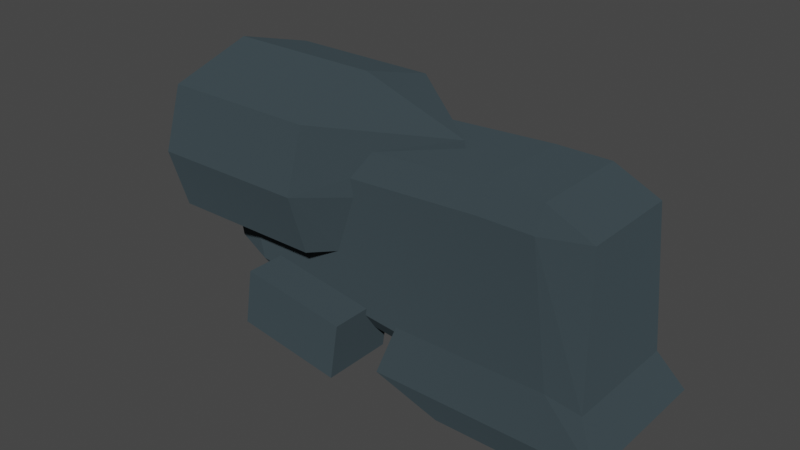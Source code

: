 # Source: ship_rough.blend  (saved by Blender 3.4.6; exported with 4.5.12 LTS)
import bpy
from mathutils import Matrix  # noqa: F401  (used for matrix-valued properties, if any)

bpy.ops.wm.read_factory_settings(use_empty=True)
scene = bpy.context.scene
scene.name = 'Scene'

# ---- collections
col_collection = bpy.data.collections.new('Collection'); scene.collection.children.link(col_collection)

# ---- materials (node trees are filled in below, after node groups)
mat_material_001 = bpy.data.materials.new('Material.001')
mat_material_001.use_transparent_shadow = False

# ---- material node trees
mat_material_001.use_nodes = True; mat_material_001.node_tree.nodes.clear()
_N = mat_material_001.node_tree.nodes; _L = mat_material_001.node_tree.links
n0 = _N.new('ShaderNodeOutputMaterial'); n0.name = 'Material Output'; n0.location = (300, 300)
n1 = _N.new('ShaderNodeBsdfDiffuse'); n1.name = 'Diffuse BSDF'; n1.location = (10, 300)
n1.inputs[0].default_value = (0.04187, 0.05842, 0.0668, 1.0)
n1.inputs[1].default_value = 0.5
_L.new(n1.outputs[0], n0.inputs[0])
n0.is_active_output = True

# ---- world
world_world = bpy.data.worlds.new('World'); scene.world = world_world
world_world.use_nodes = True; world_world.node_tree.nodes.clear()
_N = world_world.node_tree.nodes; _L = world_world.node_tree.links
n0 = _N.new('ShaderNodeOutputWorld'); n0.name = 'World Output'; n0.location = (300, 300)
n1 = _N.new('ShaderNodeBackground'); n1.name = 'Background'; n1.location = (10, 300)
n1.inputs[0].default_value = (0.05088, 0.05088, 0.05088, 1.0)
_L.new(n1.outputs[0], n0.inputs[0])
n0.is_active_output = True
world_world.color = (0.05088, 0.05088, 0.05088)
world_world.use_sun_shadow = False
world_world.sun_shadow_jitter_overblur = 0.0

# ---- meshes
me_sphere = bpy.data.meshes.new('Sphere')
me_sphere.from_pydata([(1.199, -0.6377, -1.853), (1.199, 0.6377, -1.853), (2.963, -0.6377, -1.853), (2.78, -0.513, -1.409), (2.963, 0.6377, -1.853), (2.78, 0.513, -1.409), (1.645, -0.5237, -2.245), (1.645, 0.5237, -2.245), (2.517, -0.5237, -2.245), (2.517, 0.5237, -2.245), (0.1411, -0.886, -1.699), (0.212, -0.886, -1.032), (0.1411, -0.2879, -1.699), (0.9784, -0.886, -1.893), (1.049, -0.886, -1.226), (0.9784, -0.2879, -1.893), (0.1411, 0.886, -1.699), (0.212, 0.886, -1.032), (0.1411, 0.2879, -1.699), (0.9784, 0.886, -1.893), (1.049, 0.886, -1.226), (0.9784, 0.2879, -1.893), (0.05451, -0.4244, -1.403), (0.03781, -0.5584, -1.151), (-0.3138, -0.4244, -1.102), (0.05451, 0.4244, -1.403), (-0.3138, 0.4244, -1.102), (0.03781, 0.5584, -1.151), (1.95, -0.5584, 0.278), (1.928, -0.4244, 0.526), (1.928, 0.4244, 0.526), (1.95, 0.5584, 0.278), (2.362, -0.4244, 0.526), (2.383, -0.5584, 0.278), (2.727, -0.4244, 0.2784), (2.383, 0.5584, 0.278), (2.362, 0.4244, 0.526), (2.727, 0.4244, 0.2784), (0.6148, 0.866, 0.0), (0.6148, 0.7071, -0.7071), (1.472, -3.172e-08, 0.5721), (0.6148, -0.7071, 0.7071), (0.6148, -0.866, -1.192e-07), (0.6148, -0.7071, -0.7071), (0.6148, 0.0, 1.0), (0.0, 0.7071, -0.7071), (0.0, -0.7071, 0.7071), (0.0, 0.866, 0.0), (0.6148, 0.7071, 0.7071), (0.0, -0.866, -1.192e-07), (0.0, -0.7071, -0.7071), (0.0, 0.0, 1.0), (0.0, 0.7071, 0.7071), (-0.6148, 0.866, 0.0), (-0.6148, 0.7071, -0.7071), (-1.067, -3.258e-08, 0.4301), (-1.126, -4.037e-08, -3.625e-08), (-1.067, -3.258e-08, -0.4301), (-0.6148, -0.7071, 0.7071), (-0.6148, -0.866, -1.192e-07), (-0.6148, -0.7071, -0.7071), (-0.6148, 0.0, -1.0), (-0.6148, 0.0, 1.0), (-0.6148, 0.7071, 0.7071), (0.7949, -0.5584, -0.6787), (0.6148, -0.5584, -0.7687), (0.7949, 0.5584, -0.6787), (0.6148, 0.5584, -0.7687), (0.92, -0.5584, 0.1971), (0.92, 0.5584, 0.1971), (0.9473, -0.5584, -9.4e-08), (0.0, -0.5584, -0.7687), (-0.01282, -0.5584, -0.7687), (1.009, 0.4244, 0.4539), (1.009, -0.4244, 0.4539), (0.9473, 0.5584, -1.713e-08), (0.0, 0.5584, -0.7687), (-0.01282, 0.5584, -0.7687), (1.483, -3.319e-08, 0.4911), (-0.3507, -0.4244, -0.8242), (-0.3507, 0.4244, -0.8242), (-0.3274, 0.0, -1.0), (0.1706, 0.4244, -1.421), (0.1706, 0.2879, -1.421), (0.1967, 0.5584, -1.176), (0.212, 0.5584, -1.032), (1.014, 0.4244, -1.556), (1.014, 0.2879, -1.556), (1.049, 0.5584, -1.226), (1.04, 0.5584, -1.31), (1.014, -0.4244, -1.556), (1.014, -0.2879, -1.556), (0.1706, -0.2879, -1.421), (1.04, -0.5584, -1.31), (1.049, -0.5584, -1.226), (0.212, -0.5584, -1.032), (0.1967, -0.5584, -1.176), (0.1706, -0.4244, -1.421), (1.315, -0.5584, -1.296), (2.523, -0.5584, -1.296), (2.089, -0.5584, -1.296), (2.523, 0.5584, -1.296), (2.089, 0.5584, -1.296), (1.315, 0.5584, -1.296), (1.253, 0.4244, -1.594), (1.303, 0.5584, -1.352), (1.253, -0.4244, -1.594), (1.303, -0.5584, -1.352)], [], [(0, 98, 107, 106, 104, 105, 103, 1), (2, 0, 6, 8), (37, 34, 3, 5), (7, 9, 8, 6), (1, 4, 9, 7), (0, 1, 7, 6), (4, 2, 8, 9), (10, 11, 95, 96, 97, 92, 12), (12, 92, 91, 15), (15, 91, 90, 93, 94, 14, 13), (13, 14, 11, 10), (12, 15, 13, 10), (16, 18, 83, 82, 84, 85, 17), (18, 21, 87, 83), (21, 19, 20, 88, 89, 86, 87), (19, 16, 17, 20), (18, 16, 19, 21), (30, 73, 78, 74, 29), (24, 79, 81, 80, 26), (27, 77, 76, 67, 66, 75, 69, 31, 102, 103, 105, 89, 88, 85, 84), (30, 29, 32, 36), (28, 100, 99, 33), (22, 23, 24), (25, 26, 27), (32, 33, 34), (35, 36, 37), (25, 22, 24, 26), (23, 72, 79, 24), (22, 97, 96, 23), (29, 74, 68, 28), (36, 32, 34, 37), (30, 36, 35, 31), (32, 29, 28, 33), (25, 82, 83, 87, 86, 104, 106, 90, 91, 92, 97, 22), (39, 38, 75, 66), (48, 44, 40), (38, 48, 40, 78, 73, 69, 75), (40, 44, 41), (42, 41, 46, 49), (44, 48, 52, 51), (39, 67, 76, 45), (43, 42, 49, 50), (48, 38, 47, 52), (38, 39, 45, 47), (41, 44, 51, 46), (54, 57, 56, 53), (63, 55, 62), (61, 57, 54), (53, 56, 55, 63), (57, 60, 59, 56), (55, 58, 62), (61, 60, 57), (56, 59, 58, 55), (59, 49, 46, 58), (62, 51, 52, 63), (54, 45, 76, 77, 80, 81, 61), (60, 50, 49, 59), (63, 52, 47, 53), (61, 81, 79, 72, 71, 50, 60), (53, 47, 45, 54), (58, 46, 51, 62), (80, 77, 27, 26), (71, 65, 43, 50), (66, 67, 39), (65, 64, 43), (69, 73, 30, 31), (64, 70, 42, 43), (70, 68, 74, 78, 40, 41, 42), (94, 95, 11, 14), (93, 90, 106, 107), (84, 82, 25, 27), (85, 88, 20, 17), (107, 98, 100, 28, 68, 70, 64, 65, 71, 72, 23, 96, 95, 94, 93), (101, 102, 31, 35), (105, 104, 86, 89), (4, 5, 3, 2), (3, 99, 98, 0, 2), (1, 103, 101, 5, 4), (101, 35, 37, 5), (33, 99, 3, 34)])
_uv = me_sphere.uv_layers.new(name='UVMap')
_uv.uv.foreach_set('vector', [0.375, 0.0, 0.5339, 0.0, 0.5179, 0.001736, 0.449, 0.03704, 0.449, 0.213, 0.5179, 0.2483, 0.5339, 0.25, 0.375, 0.25, 0.375, 0.75, 0.375, 1.0, 0.375, 1.0, 0.375, 0.75, 0.5976, 0.53, 0.5976, 0.72, 0.0, 0.0, 0.0, 0.0, 0.125, 0.5, 0.375, 0.5, 0.375, 0.75, 0.125, 0.75, 0.375, 0.25, 0.375, 0.5, 0.375, 0.5, 0.375, 0.25, 0.375, 0.0, 0.375, 0.25, 0.375, 0.25, 0.375, 0.0, 0.375, 0.5, 0.375, 0.75, 0.375, 0.75, 0.375, 0.5, 0.375, 0.0, 0.625, 0.0, 0.625, 0.1369, 0.5709, 0.1369, 0.479, 0.1929, 0.479, 0.25, 0.375, 0.25, 0.375, 0.25, 0.479, 0.25, 0.5016, 0.5, 0.375, 0.5, 0.375, 0.5, 0.5016, 0.5, 0.5016, 0.5571, 0.5935, 0.6131, 0.625, 0.6131, 0.625, 0.75, 0.375, 0.75, 0.375, 0.75, 0.625, 0.75, 0.625, 1.0, 0.375, 1.0, 0.125, 0.5, 0.375, 0.5, 0.375, 0.75, 0.125, 0.75, 0.375, 0.0, 0.375, 0.25, 0.479, 0.25, 0.479, 0.1929, 0.5709, 0.1369, 0.625, 0.1369, 0.625, 0.0, 0.375, 0.25, 0.375, 0.5, 0.5016, 0.5, 0.479, 0.25, 0.375, 0.5, 0.375, 0.75, 0.625, 0.75, 0.625, 0.6131, 0.5935, 0.6131, 0.5016, 0.5571, 0.5016, 0.5, 0.375, 0.75, 0.375, 1.0, 0.625, 1.0, 0.625, 0.75, 0.125, 0.5, 0.125, 0.75, 0.375, 0.75, 0.375, 0.5, 0.625, 0.53, 0.7194, 0.53, 0.6707, 0.625, 0.7194, 0.72, 0.625, 0.72, 0.4117, 0.03, 0.453, 0.03, 0.4269, 0.125, 0.453, 0.22, 0.4117, 0.22, 0.4093, 0.2862, 0.4641, 0.2859, 0.4641, 0.2873, 0.4695, 0.3513, 0.4828, 0.3711, 0.5694, 0.3944, 0.5942, 0.3938, 0.5976, 0.5, 0.4233, 0.5, 0.4123, 0.4188, 0.4054, 0.417, 0.4062, 0.3898, 0.4166, 0.3917, 0.4289, 0.306, 0.4088, 0.3026, 0.625, 0.53, 0.625, 0.72, 0.625, 0.72, 0.625, 0.53, 0.5976, 0.75, 0.4233, 0.75, 0.4233, 0.75, 0.5976, 0.75, 0.1598, 0.72, 0.1506, 0.75, 0.125, 0.72, 0.1598, 0.53, 0.125, 0.53, 0.1506, 0.5, 0.625, 0.72, 0.5976, 0.75, 0.5976, 0.72, 0.5976, 0.5, 0.625, 0.53, 0.5976, 0.53, 0.1598, 0.53, 0.1598, 0.72, 0.125, 0.72, 0.125, 0.53, 0.4093, 0.9638, 0.4641, 0.9641, 0.453, 1.0, 0.4117, 1.0, 0.1598, 0.72, 0.1719, 0.72, 0.167, 0.75, 0.1506, 0.75, 0.625, 0.75, 0.625, 0.8444, 0.5942, 0.8562, 0.5976, 0.75, 0.625, 0.53, 0.625, 0.72, 0.5976, 0.72, 0.5976, 0.53, 0.625, 0.53, 0.625, 0.53, 0.5976, 0.5, 0.5976, 0.5, 0.625, 0.72, 0.625, 0.72, 0.5976, 0.75, 0.5976, 0.75, 0.1598, 0.53, 0.1719, 0.53, 0.1719, 0.5606, 0.2594, 0.5606, 0.2594, 0.53, 0.2842, 0.53, 0.2842, 0.72, 0.2594, 0.72, 0.2594, 0.6894, 0.1719, 0.6894, 0.1719, 0.72, 0.1598, 0.72, 0.75, 0.25, 0.75, 0.5, 0.6612, 0.5, 0.6974, 0.25, 0.75, 0.75, 0.625, 1.0, 0.5, 0.75, 0.75, 0.5, 0.75, 0.75, 0.5, 0.75, 0.5, 0.7146, 0.6391, 0.675, 0.6681, 0.5741, 0.6612, 0.5, 0.5, 0.75, 0.375, 1.0, 0.25, 0.75, 0.25, 0.5, 0.25, 0.75, 0.25, 0.75, 0.25, 0.5, 0.625, 1.0, 0.75, 0.75, 0.75, 0.75, 0.625, 1.0, 0.75, 0.25, 0.7237, 0.1974, 0.7237, 0.1974, 0.75, 0.25, 0.25, 0.25, 0.25, 0.5, 0.25, 0.5, 0.25, 0.25, 0.75, 0.75, 0.75, 0.5, 0.75, 0.5, 0.75, 0.75, 0.75, 0.5, 0.75, 0.25, 0.75, 0.25, 0.75, 0.5, 0.25, 0.75, 0.375, 1.0, 0.375, 1.0, 0.25, 0.75, 0.75, 0.25, 0.5, 0.25, 0.5, 0.5, 0.75, 0.5, 0.75, 0.75, 0.5, 0.75, 0.625, 1.0, 0.625, 0.0, 0.5, 0.25, 0.75, 0.25, 0.75, 0.5, 0.5, 0.5, 0.5, 0.75, 0.75, 0.75, 0.5, 0.25, 0.25, 0.25, 0.25, 0.5, 0.5, 0.5, 0.5, 0.75, 0.25, 0.75, 0.375, 1.0, 0.375, 0.0, 0.25, 0.25, 0.5, 0.25, 0.5, 0.5, 0.25, 0.5, 0.25, 0.75, 0.5, 0.75, 0.25, 0.5, 0.25, 0.5, 0.25, 0.75, 0.25, 0.75, 0.625, 1.0, 0.625, 1.0, 0.75, 0.75, 0.75, 0.75, 0.75, 0.25, 0.75, 0.25, 0.7237, 0.1974, 0.7237, 0.1974, 0.7, 0.1501, 0.625, 0.0, 0.625, 0.0, 0.25, 0.25, 0.25, 0.25, 0.25, 0.5, 0.25, 0.5, 0.75, 0.75, 0.75, 0.75, 0.75, 0.5, 0.75, 0.5, 0.375, 0.0, 0.375, 0.0, 0.3, 0.1501, 0.2763, 0.1974, 0.2763, 0.1974, 0.25, 0.25, 0.25, 0.25, 0.75, 0.5, 0.75, 0.5, 0.75, 0.25, 0.75, 0.25, 0.25, 0.75, 0.25, 0.75, 0.375, 1.0, 0.375, 1.0, 0.453, 0.22, 0.4641, 0.2859, 0.4093, 0.2862, 0.4117, 0.22, 0.2763, 0.1974, 0.2763, 0.1974, 0.25, 0.25, 0.25, 0.25, 0.6974, 0.25, 0.7237, 0.1974, 0.75, 0.25, 0.2763, 0.1974, 0.3026, 0.25, 0.25, 0.25, 0.5942, 0.3938, 0.625, 0.4056, 0.625, 0.5, 0.5976, 0.5, 0.3026, 0.25, 0.3388, 0.5, 0.25, 0.5, 0.25, 0.25, 0.3388, 0.5, 0.3319, 0.5741, 0.3609, 0.675, 0.5, 0.7146, 0.5, 0.75, 0.25, 0.75, 0.25, 0.5, 0.625, 0.6131, 0.875, 0.6131, 0.875, 0.75, 0.625, 0.75, 0.2546, 0.75, 0.2594, 0.72, 0.2842, 0.72, 0.2819, 0.75, 0.167, 0.5, 0.1719, 0.53, 0.1598, 0.53, 0.1506, 0.5, 0.875, 0.6131, 0.625, 0.6131, 0.625, 0.75, 0.875, 0.75, 0.4054, 0.833, 0.4123, 0.8312, 0.4233, 0.75, 0.5976, 0.75, 0.5942, 0.8562, 0.5694, 0.8556, 0.4828, 0.8789, 0.4695, 0.8987, 0.4641, 0.9627, 0.4641, 0.9641, 0.4093, 0.9638, 0.4088, 0.9474, 0.4289, 0.944, 0.4166, 0.8583, 0.4062, 0.8602, 0.4233, 0.5, 0.4233, 0.5, 0.5976, 0.5, 0.5976, 0.5, 0.2819, 0.5, 0.2842, 0.53, 0.2594, 0.53, 0.2546, 0.5, 0.375, 0.5, 0.0, 0.0, 0.625, 0.75, 0.375, 0.75, 0.625, 0.75, 0.0, 0.0, 0.5339, 0.0, 0.375, 0.0, 0.375, 0.75, 0.375, 0.25, 0.5339, 0.25, 0.0, 0.0, 0.0, 0.0, 0.375, 0.5, 0.4233, 0.5, 0.5976, 0.5, 0.5976, 0.53, 0.0, 0.0, 0.5976, 0.75, 0.4233, 0.75, 0.625, 0.75, 0.5976, 0.72])
me_sphere.materials.append(mat_material_001)
me_sphere.update()

# ---- objects
ob_sphere = bpy.data.objects.new('Sphere', me_sphere)

# ---- transforms, parenting, visibility, modifiers, constraints
ob_sphere.location = (-1.659, 0.0, 0.676)
ob_sphere.scale = (1.43, 1.336, 0.9672)

# ---- collection membership
col_collection.objects.link(ob_sphere)

# ---- scene / render settings (as saved in the file)
scene.frame_start = 1; scene.frame_end = 250; scene.frame_set(1)
scene.render.engine = 'BLENDER_EEVEE_NEXT'
scene.cycles.sampling_pattern = 'TABULATED_SOBOL'
scene.cycles.use_light_tree = False
scene.view_settings.view_transform = 'Filmic'
bpy.context.view_layer.update()

# ---- added for rendering (the .blend has no active camera and no usable light): camera, sun
cam_auto = bpy.data.cameras.new('AutoCamera')
cam_auto.lens = 50.0
cam_auto.sensor_width = 36.0
cam_auto.clip_end = 1000.0
ob_auto_camera = bpy.data.objects.new('AutoCamera', cam_auto)
scene.collection.objects.link(ob_auto_camera)
ob_auto_camera.location = (6.17196, -7.82167, 5.28819)
ob_auto_camera.rotation_euler = (1.09748, -7.21219e-08, 0.694738)
scene.camera = ob_auto_camera
light_auto_sun = bpy.data.lights.new('AutoSun', 'SUN')
light_auto_sun.energy = 3.0
light_auto_sun.angle = 0.0523599
ob_auto_sun = bpy.data.objects.new('AutoSun', light_auto_sun)
scene.collection.objects.link(ob_auto_sun)
ob_auto_sun.rotation_euler = (0.872665, 0.174533, 0.523599)
bpy.context.view_layer.update()
